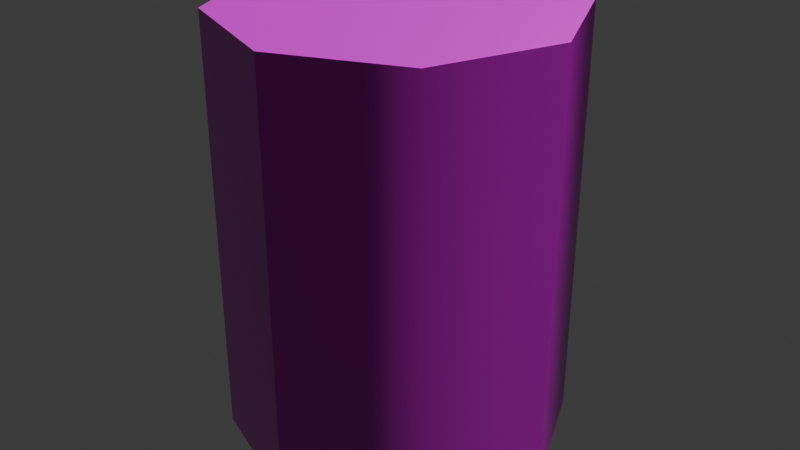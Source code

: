 # Source: soup-1.blend  (saved by Blender 5.0.119; exported with 4.5.12 LTS)
import bpy
from mathutils import Matrix  # noqa: F401  (used for matrix-valued properties, if any)

bpy.ops.wm.read_factory_settings(use_empty=True)
scene = bpy.context.scene
scene.name = 'Scene'

# ---- collections
col_collection = bpy.data.collections.new('Collection'); scene.collection.children.link(col_collection)

# ---- images (referenced by path relative to the original .blend; pixels are not part of the script)
import os
ASSET_DIR = os.environ.get("B2B_ASSET_DIR", "")  # directory of the original .blend (textures are referenced by path, not embedded)
HERE = os.path.dirname(os.path.abspath(__file__))  # packed textures are extracted next to this script under _unpacked/

def load_image(name, relpath, width, height, colorspace="sRGB"):
    """Load a texture the original file referenced (path relative to the .blend, or extracted next to this script)."""
    p = next((c for c in (os.path.join(HERE, relpath), os.path.join(ASSET_DIR, relpath)) if relpath and os.path.exists(c)), "")
    if p:
        img = bpy.data.images.load(p, check_existing=True)
        img.name = name
    else:  # same state as the original file: an image datablock whose file is absent (Cycles renders it pink)
        img = bpy.data.images.new(name, width, height)
        img.source = "FILE"
        img.filepath = "//" + (relpath or name)
    img.colorspace_settings.name = colorspace
    return img
img_soup_1_worm_001_height_png_003 = load_image('soup-1_WORM.001_Height.png.003', 'textures/soup-1/soup-1_WORM.001_Height.png', 1024, 1024, 'Non-Color')
img_soup_1_worm_001_basecolor_png_003 = load_image('soup-1_WORM.001_BaseColor.png.003', 'textures/soup-1/soup-1_WORM.001_BaseColor.png', 1024, 1024, 'sRGB')
img_soup_1_worm_001_metallic_png_003 = load_image('soup-1_WORM.001_Metallic.png.003', 'textures/soup-1/soup-1_WORM.001_Metallic.png', 1024, 1024, 'Non-Color')
img_soup_1_worm_001_roughness_png_003 = load_image('soup-1_WORM.001_Roughness.png.003', 'textures/soup-1/soup-1_WORM.001_Roughness.png', 1024, 1024, 'Non-Color')
img_soup_1_worm_001_normal_png_003 = load_image('soup-1_WORM.001_Normal.png.003', 'textures/soup-1/soup-1_WORM.001_Normal.png', 1024, 1024, 'Non-Color')

# ---- materials (node trees are filled in below, after node groups)
mat_worm_001 = bpy.data.materials.new('WORM.001')
mat_worm_001.use_backface_culling_lightprobe_volume = False
mat_worm_001.use_transparent_shadow = False

# ---- material node trees
mat_worm_001.use_nodes = True; mat_worm_001.node_tree.nodes.clear()
_N = mat_worm_001.node_tree.nodes; _L = mat_worm_001.node_tree.links
n0 = _N.new('ShaderNodeBsdfPrincipled'); n0.name = 'Principled BSDF'; n0.location = (10, 300)
n0.distribution = 'GGX'
n0.subsurface_method = 'RANDOM_WALK_SKIN'
n0.inputs[3].default_value = 1.45
n0.inputs[27].default_value = (0.0, 0.0, 0.0, 1.0)
n0.inputs[28].default_value = 1.0
n1 = _N.new('ShaderNodeOutputMaterial'); n1.name = 'Material Output'; n1.location = (300, 300)
n2 = _N.new('ShaderNodeTexImage'); n2.name = 'Image Texture'; n2.location = (84, -876)
n2.label = 'Displacement'
n2.image = img_soup_1_worm_001_height_png_003
n3 = _N.new('ShaderNodeDisplacement'); n3.name = 'Displacement'; n3.location = (110, -400)
n4 = _N.new('ShaderNodeTexImage'); n4.name = 'Image Texture.001'; n4.location = (84, -36)
n4.label = 'Base Color'
n4.image = img_soup_1_worm_001_basecolor_png_003
n5 = _N.new('ShaderNodeTexImage'); n5.name = 'Image Texture.002'; n5.location = (84, -316)
n5.label = 'Metallic'
n5.image = img_soup_1_worm_001_metallic_png_003
n6 = _N.new('ShaderNodeTexImage'); n6.name = 'Image Texture.003'; n6.location = (84, -596)
n6.label = 'Roughness'
n6.image = img_soup_1_worm_001_roughness_png_003
n7 = _N.new('ShaderNodeTexImage'); n7.name = 'Image Texture.004'; n7.location = (84, -1156)
n7.label = 'Normal'
n7.image = img_soup_1_worm_001_normal_png_003
n8 = _N.new('ShaderNodeNormalMap'); n8.name = 'Normal Map'; n8.location = (-240, -620)
n9 = _N.new('ShaderNodeMapping'); n9.name = 'Mapping'; n9.location = (229, -36)
n10 = _N.new('NodeReroute'); n10.name = 'Reroute'; n10.location = (34, -706)
n10.width = 14
n10.socket_idname = 'NodeSocketVector'
n11 = _N.new('ShaderNodeTexCoord'); n11.name = 'Texture Coordinate'; n11.location = (29, -36)
n12 = _N.new('NodeFrame'); n12.name = 'Frame'; n12.location = (-1269, 336)
n12.label = 'Mapping'
n12.width = 398
n13 = _N.new('NodeFrame'); n13.name = 'Frame.001'; n13.location = (-624, 536)
n13.label = 'Textures'
n13.width = 353
n2.parent = n13
n4.parent = n13
n5.parent = n13
n6.parent = n13
n7.parent = n13
n9.parent = n12
n10.parent = n13
n11.parent = n12
_L.new(n0.outputs[0], n1.inputs[0])
_L.new(n2.outputs[0], n3.inputs[0])
_L.new(n3.outputs[0], n1.inputs[2])
_L.new(n4.outputs[0], n0.inputs[0])
_L.new(n5.outputs[0], n0.inputs[1])
_L.new(n6.outputs[0], n0.inputs[2])
_L.new(n7.outputs[0], n8.inputs[1])
_L.new(n8.outputs[0], n0.inputs[5])
_L.new(n10.outputs[0], n4.inputs[0])
_L.new(n10.outputs[0], n5.inputs[0])
_L.new(n10.outputs[0], n6.inputs[0])
_L.new(n10.outputs[0], n2.inputs[0])
_L.new(n10.outputs[0], n7.inputs[0])
_L.new(n9.outputs[0], n10.inputs[0])
_L.new(n11.outputs[2], n9.inputs[0])
n1.is_active_output = True

# ---- world
world_world = bpy.data.worlds.new('World'); scene.world = world_world
world_world.use_nodes = True; world_world.node_tree.nodes.clear()
_N = world_world.node_tree.nodes; _L = world_world.node_tree.links
n0 = _N.new('ShaderNodeOutputWorld'); n0.name = 'World Output'; n0.location = (200, 100)
n1 = _N.new('ShaderNodeBackground'); n1.name = 'Background'; n1.location = (-200, 100)
n1.inputs[0].default_value = (0.05088, 0.05088, 0.05088, 1.0)
_L.new(n1.outputs[0], n0.inputs[0])
n0.is_active_output = True
world_world.color = (0.05088, 0.05088, 0.05088)
world_world.sun_shadow_jitter_overblur = 0.0

# ---- meshes
me_soup_1 = bpy.data.meshes.new('Soup-1')
me_soup_1.from_pydata([(0.0, 0.1, 0.0), (-0.07071, 0.07071, 0.0), (-0.1, -4.371e-09, 0.0), (-0.07071, -0.07071, 0.0), (8.742e-09, -0.1, 0.0), (0.07071, -0.07071, 0.0), (0.1, 1.192e-09, 0.0), (0.07071, 0.07071, 0.0), (0.0, 0.1, 0.25), (-0.07071, 0.07071, 0.25), (-0.1, -4.371e-09, 0.25), (-0.07071, -0.07071, 0.25), (8.742e-09, -0.1, 0.25), (0.07071, -0.07071, 0.25), (0.1, 1.192e-09, 0.25), (0.07071, 0.07071, 0.25), (-0.07071, 0.07071, 0.21), (-0.07071, 0.07071, 0.04), (8.742e-09, -0.1, 0.04), (0.0, 0.0, 0.0), (8.742e-09, -0.1, 0.21), (-0.07071, -0.07071, 0.21), (-0.07071, -0.07071, 0.04), (0.1, 1.192e-09, 0.04), (0.1, 1.192e-09, 0.21), (0.0, 0.0, 0.25), (0.07071, -0.07071, 0.21), (0.07071, -0.07071, 0.04), (0.0, 0.1, 0.04), (0.0, 0.1, 0.21), (0.07071, 0.07071, 0.21), (0.07071, 0.07071, 0.04), (-0.1, -4.371e-09, 0.21), (-0.1, -4.371e-09, 0.04)], [], [(29, 8, 15, 30), (24, 14, 13, 26), (20, 12, 11, 21), (32, 10, 9, 16), (30, 15, 14, 24), (26, 13, 12, 20), (21, 11, 10, 32), (16, 9, 8, 29), (4, 19, 5), (2, 19, 3), (0, 19, 1), (7, 19, 0), (5, 19, 6), (3, 19, 4), (1, 19, 2), (6, 19, 7), (8, 25, 15), (14, 25, 13), (12, 25, 11), (10, 25, 9), (15, 25, 14), (13, 25, 12), (11, 25, 10), (9, 25, 8), (1, 17, 28, 0), (17, 16, 29, 28), (3, 22, 33, 2), (22, 21, 32, 33), (5, 27, 18, 4), (27, 26, 20, 18), (7, 31, 23, 6), (31, 30, 24, 23), (2, 33, 17, 1), (33, 32, 16, 17), (4, 18, 22, 3), (18, 20, 21, 22), (6, 23, 27, 5), (23, 24, 26, 27), (0, 28, 31, 7), (28, 29, 30, 31)])
me_soup_1.polygons.foreach_set('use_smooth', [True] * 40)
_k = set([(0, 1), (0, 7), (1, 2), (2, 3), (3, 4), (4, 5), (5, 6), (6, 7), (8, 9), (8, 15), (9, 10), (10, 11), (11, 12), (12, 13), (13, 14), (14, 15)])
me_soup_1.attributes.new('sharp_edge', 'BOOLEAN', 'EDGE').data.foreach_set('value', [ (min(e.vertices), max(e.vertices)) in _k for e in me_soup_1.edges])
_uv = me_soup_1.uv_layers.new(name='UVMap')
_uv.uv.foreach_set('vector', [0.06543, 0.5, 0.0001243, 0.5, 0.0001242, 0.375, 0.06543, 0.375, 0.06543, 0.2501, 0.0001242, 0.2501, 0.0001242, 0.1251, 0.06543, 0.1251, 0.06543, 0.9999, 0.0001242, 0.9999, 0.0001243, 0.8749, 0.06543, 0.8749, 0.06543, 0.7499, 0.0001243, 0.7499, 0.0001243, 0.625, 0.06543, 0.625, 0.06543, 0.375, 0.0001242, 0.375, 0.0001242, 0.2501, 0.06543, 0.2501, 0.06543, 0.1251, 0.0001242, 0.1251, 0.0001242, 0.0001243, 0.06543, 0.0001243, 0.06543, 0.8749, 0.0001243, 0.8749, 0.0001243, 0.7499, 0.06543, 0.7499, 0.06543, 0.625, 0.0001243, 0.625, 0.0001243, 0.5, 0.06543, 0.5, 0.7103, 0.2135, 0.5594, 0.151, 0.7103, 0.08849, 0.4969, 0.3018, 0.5594, 0.151, 0.6219, 0.3018, 0.4086, 0.08849, 0.5594, 0.151, 0.4086, 0.2135, 0.4969, 0.0001242, 0.5594, 0.151, 0.4086, 0.08849, 0.7103, 0.08849, 0.5594, 0.151, 0.6219, 0.0001242, 0.6219, 0.3018, 0.5594, 0.151, 0.7103, 0.2135, 0.4086, 0.2135, 0.5594, 0.151, 0.4969, 0.3018, 0.6219, 0.0001242, 0.5594, 0.151, 0.4969, 0.0001242, 0.4969, 0.6038, 0.5594, 0.4529, 0.6219, 0.6038, 0.7103, 0.5154, 0.5594, 0.4529, 0.7103, 0.3904, 0.6219, 0.3021, 0.5594, 0.4529, 0.4969, 0.3021, 0.4086, 0.3904, 0.5594, 0.4529, 0.4086, 0.5154, 0.6219, 0.6038, 0.5594, 0.4529, 0.7103, 0.5154, 0.7103, 0.3904, 0.5594, 0.4529, 0.6219, 0.3021, 0.4969, 0.3021, 0.5594, 0.4529, 0.4086, 0.3904, 0.4086, 0.5154, 0.5594, 0.4529, 0.4969, 0.6038, 0.4083, 0.625, 0.343, 0.625, 0.343, 0.5, 0.4083, 0.5, 0.343, 0.625, 0.06543, 0.625, 0.06543, 0.5, 0.343, 0.5, 0.4083, 0.8749, 0.343, 0.8749, 0.343, 0.7499, 0.4083, 0.7499, 0.343, 0.8749, 0.06543, 0.8749, 0.06543, 0.7499, 0.343, 0.7499, 0.4083, 0.1251, 0.343, 0.1251, 0.343, 0.0001243, 0.4083, 0.0001242, 0.343, 0.1251, 0.06543, 0.1251, 0.06543, 0.0001243, 0.343, 0.0001243, 0.4083, 0.375, 0.343, 0.375, 0.343, 0.2501, 0.4083, 0.2501, 0.343, 0.375, 0.06543, 0.375, 0.06543, 0.2501, 0.343, 0.2501, 0.4083, 0.7499, 0.343, 0.7499, 0.343, 0.625, 0.4083, 0.625, 0.343, 0.7499, 0.06543, 0.7499, 0.06543, 0.625, 0.343, 0.625, 0.4083, 0.9999, 0.343, 0.9999, 0.343, 0.8749, 0.4083, 0.8749, 0.343, 0.9999, 0.06543, 0.9999, 0.06543, 0.8749, 0.343, 0.8749, 0.4083, 0.2501, 0.343, 0.2501, 0.343, 0.1251, 0.4083, 0.1251, 0.343, 0.2501, 0.06543, 0.2501, 0.06543, 0.1251, 0.343, 0.1251, 0.4083, 0.5, 0.343, 0.5, 0.343, 0.375, 0.4083, 0.375, 0.343, 0.5, 0.06543, 0.5, 0.06543, 0.375, 0.343, 0.375])
me_soup_1.materials.append(mat_worm_001)
me_soup_1.update()

# ---- objects
ob_soup_1 = bpy.data.objects.new('Soup-1', me_soup_1)

# ---- transforms, parenting, visibility, modifiers, constraints
ob_soup_1.location = (0.0, 0.0, 0.0)

# ---- collection membership
col_collection.objects.link(ob_soup_1)

# ---- scene / render settings (as saved in the file)
scene.frame_start = 1; scene.frame_end = 250; scene.frame_set(1)
scene.render.engine = 'BLENDER_EEVEE_NEXT'
scene.render.bake_bias = 0.0
scene.render.bake_samples = 0
scene.cycles.sampling_pattern = 'TABULATED_SOBOL'
scene.eevee.use_volume_custom_range = False
bpy.context.view_layer.update()

# ---- added for rendering (the .blend has no active camera and no usable light): camera, sun
cam_auto = bpy.data.cameras.new('AutoCamera')
cam_auto.lens = 50.0
cam_auto.sensor_width = 36.0
cam_auto.clip_end = 1000.0
ob_auto_camera = bpy.data.objects.new('AutoCamera', cam_auto)
scene.collection.objects.link(ob_auto_camera)
ob_auto_camera.location = (0.349265, -0.419118, 0.404412)
ob_auto_camera.rotation_euler = (1.09748, -7.21219e-08, 0.694738)
scene.camera = ob_auto_camera
light_auto_sun = bpy.data.lights.new('AutoSun', 'SUN')
light_auto_sun.energy = 3.0
light_auto_sun.angle = 0.0523599
ob_auto_sun = bpy.data.objects.new('AutoSun', light_auto_sun)
scene.collection.objects.link(ob_auto_sun)
ob_auto_sun.rotation_euler = (0.872665, 0.174533, 0.523599)
bpy.context.view_layer.update()
